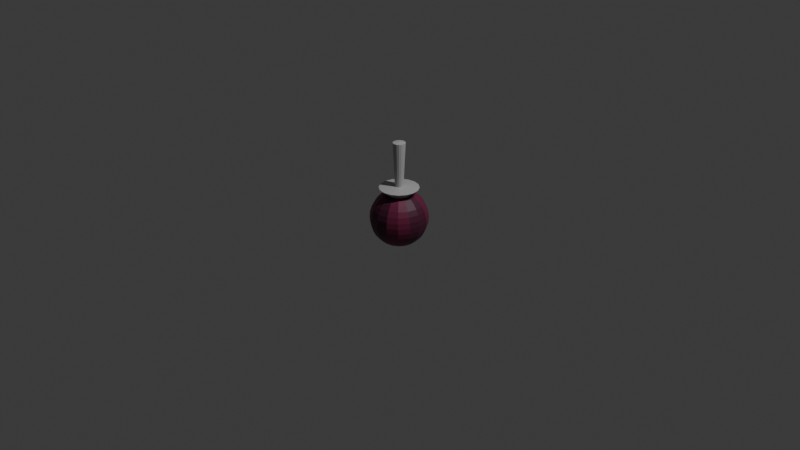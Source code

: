 # Source: joystick2A_F288_.blend  (saved by Blender 4.4.32; exported with 4.5.12 LTS)
import bpy
from mathutils import Matrix  # noqa: F401  (used for matrix-valued properties, if any)

bpy.ops.wm.read_factory_settings(use_empty=True)
scene = bpy.context.scene
scene.name = 'Scene'

# ---- collections
col_collection = bpy.data.collections.new('Collection'); scene.collection.children.link(col_collection)

# ---- materials (node trees are filled in below, after node groups)
mat_material = bpy.data.materials.new('Material')
mat_material.alpha_threshold = 0.0
mat_material.roughness = 0.5
mat_material.line_color = (0.0, 0.0, 0.0, 1.0)
mat_material_001 = bpy.data.materials.new('Material.001')
mat_material_002 = bpy.data.materials.new('Material.002')

# ---- material node trees
mat_material.use_nodes = True; mat_material.node_tree.nodes.clear()
_N = mat_material.node_tree.nodes; _L = mat_material.node_tree.links
n0 = _N.new('ShaderNodeOutputMaterial'); n0.name = 'Material Output'; n0.location = (300, 300)
n1 = _N.new('ShaderNodeBsdfPrincipled'); n1.name = 'Principled BSDF'; n1.location = (10, 300)
n1.inputs[0].default_value = (0.1808, 0.01857, 0.06405, 1.0)
n1.inputs[3].default_value = 1.45
_L.new(n1.outputs[0], n0.inputs[0])
n0.is_active_output = True
mat_material_001.use_nodes = True; mat_material_001.node_tree.nodes.clear()
_N = mat_material_001.node_tree.nodes; _L = mat_material_001.node_tree.links
n0 = _N.new('ShaderNodeBsdfPrincipled'); n0.name = 'Principled BSDF'; n0.location = (10, 300)
n0.inputs[0].default_value = (0.5051, 0.5051, 0.5051, 1.0)
n1 = _N.new('ShaderNodeOutputMaterial'); n1.name = 'Material Output'; n1.location = (300, 300)
_L.new(n0.outputs[0], n1.inputs[0])
n1.is_active_output = True
mat_material_002.use_nodes = True; mat_material_002.node_tree.nodes.clear()
_N = mat_material_002.node_tree.nodes; _L = mat_material_002.node_tree.links
n0 = _N.new('ShaderNodeBsdfPrincipled'); n0.name = 'Principled BSDF'; n0.location = (10, 300)
n0.inputs[0].default_value = (0.08439, 0.01278, 0.04031, 1.0)
n1 = _N.new('ShaderNodeOutputMaterial'); n1.name = 'Material Output'; n1.location = (300, 300)
_L.new(n0.outputs[0], n1.inputs[0])
n1.is_active_output = True

# ---- world
world_world = bpy.data.worlds.new('World'); scene.world = world_world
world_world.use_nodes = True; world_world.node_tree.nodes.clear()
_N = world_world.node_tree.nodes; _L = world_world.node_tree.links
n0 = _N.new('ShaderNodeOutputWorld'); n0.name = 'World Output'; n0.location = (300, 300)
n1 = _N.new('ShaderNodeBackground'); n1.name = 'Background'; n1.location = (10, 300)
n1.inputs[0].default_value = (0.05088, 0.05088, 0.05088, 1.0)
_L.new(n1.outputs[0], n0.inputs[0])
n0.is_active_output = True
world_world.color = (0.05088, 0.05088, 0.05088)
world_world.sun_shadow_jitter_overblur = 0.0

# ---- cameras
cam_camera = bpy.data.cameras.new('Camera')
cam_camera.clip_end = 100.0
cam_camera.ortho_scale = 7.314

# ---- lights
light_light = bpy.data.lights.new('Light', 'POINT')
light_light.energy = 1000.0
light_light.shadow_soft_size = 0.1

# ---- meshes
me_sphere_001 = bpy.data.meshes.new('Sphere.001')
me_sphere_001.from_pydata([(-1.058e-08, 0.2141, 0.5128), (-1.058e-08, 0.3957, 0.4363), (-1.058e-08, 0.517, 0.2547), (-1.058e-08, 0.5488, 0.1498), (-1.058e-08, 0.5488, -0.06856), (-1.058e-08, 0.4653, -0.2703), (-1.058e-08, 0.3109, -0.4247), (-1.058e-08, 0.2141, -0.4764), (-1.058e-08, 0.1092, -0.5082), (0.08195, 0.1978, 0.5128), (0.119, 0.2872, 0.5059), (0.1514, 0.3655, 0.4363), (0.178, 0.4298, 0.3515), (0.1978, 0.4776, 0.2547), (0.21, 0.507, 0.1498), (0.2141, 0.517, 0.0406), (0.21, 0.507, -0.06856), (0.1978, 0.4776, -0.1735), (0.178, 0.4298, -0.2703), (0.1514, 0.3655, -0.3551), (0.119, 0.2872, -0.4247), (0.08195, 0.1978, -0.4764), (0.04178, 0.1009, -0.5082), (0.1514, 0.1514, 0.5128), (0.2198, 0.2198, 0.5059), (0.2798, 0.2798, 0.4363), (0.329, 0.329, 0.3515), (0.3655, 0.3655, 0.2547), (0.3881, 0.3881, 0.1498), (0.3957, 0.3957, 0.0406), (0.3881, 0.3881, -0.06856), (0.3655, 0.3655, -0.1735), (0.329, 0.329, -0.2703), (0.2798, 0.2798, -0.3551), (0.2198, 0.2198, -0.4247), (0.1514, 0.1514, -0.4764), (0.07719, 0.07719, -0.5082), (0.1978, 0.08195, 0.5128), (0.2872, 0.119, 0.5059), (0.3655, 0.1514, 0.4363), (0.4298, 0.178, 0.3515), (0.4776, 0.1978, 0.2547), (0.507, 0.21, 0.1498), (0.517, 0.2141, 0.0406), (0.507, 0.21, -0.06856), (0.4776, 0.1978, -0.1735), (0.4298, 0.178, -0.2703), (0.3655, 0.1514, -0.3551), (0.2872, 0.119, -0.4247), (0.1978, 0.08195, -0.4764), (0.1009, 0.04178, -0.5082), (0.2141, -7.784e-09, 0.5128), (0.3109, -2.446e-08, 0.5059), (0.3957, -3.28e-08, 0.4363), (0.4653, -3.28e-08, 0.3515), (0.517, -4.947e-08, 0.2547), (0.5488, -6.615e-08, 0.1498), (0.5596, -6.615e-08, 0.0406), (0.5488, -6.615e-08, -0.06856), (0.517, -4.947e-08, -0.1735), (0.4653, -3.28e-08, -0.2703), (0.3957, -3.28e-08, -0.3551), (0.3109, -2.446e-08, -0.4247), (0.2141, -7.784e-09, -0.4764), (0.1092, -1.195e-08, -0.5082), (0.1978, -0.08195, 0.5128), (0.2872, -0.119, 0.5059), (0.3655, -0.1514, 0.4363), (0.4298, -0.178, 0.3515), (0.4776, -0.1978, 0.2547), (0.507, -0.21, 0.1498), (0.517, -0.2141, 0.0406), (0.507, -0.21, -0.06856), (0.4776, -0.1978, -0.1735), (0.4298, -0.178, -0.2703), (0.3655, -0.1514, -0.3551), (0.2872, -0.119, -0.4247), (0.1978, -0.08195, -0.4764), (0.1009, -0.04178, -0.5082), (0.1514, -0.1514, 0.5128), (0.2198, -0.2198, 0.5059), (0.2798, -0.2798, 0.4363), (0.329, -0.329, 0.3515), (0.3655, -0.3655, 0.2547), (0.3881, -0.3881, 0.1498), (0.3957, -0.3957, 0.0406), (0.3881, -0.3881, -0.06856), (0.3655, -0.3655, -0.1735), (0.329, -0.329, -0.2703), (0.2798, -0.2798, -0.3551), (0.2198, -0.2198, -0.4247), (0.1514, -0.1514, -0.4764), (0.07719, -0.07719, -0.5082), (0.08195, -0.1978, 0.5128), (0.119, -0.2872, 0.5059), (0.1514, -0.3655, 0.4363), (0.178, -0.4298, 0.3515), (0.1978, -0.4776, 0.2547), (0.21, -0.507, 0.1498), (0.2141, -0.517, 0.0406), (0.21, -0.507, -0.06856), (0.1978, -0.4776, -0.1735), (0.178, -0.4298, -0.2703), (0.1514, -0.3655, -0.3551), (0.119, -0.2872, -0.4247), (0.08195, -0.1978, -0.4764), (0.04178, -0.1009, -0.5082), (-7.728e-08, -0.2141, 0.5128), (-9.396e-08, -0.3109, 0.5059), (-1.356e-07, -0.3957, 0.4363), (-1.106e-07, -0.4653, 0.3515), (-1.44e-07, -0.517, 0.2547), (-1.607e-07, -0.5488, 0.1498), (-2.107e-07, -0.5596, 0.0406), (-1.607e-07, -0.5488, -0.06856), (-1.44e-07, -0.517, -0.1735), (-1.106e-07, -0.4653, -0.2703), (-1.356e-07, -0.3957, -0.3551), (-9.396e-08, -0.3109, -0.4247), (-7.728e-08, -0.2141, -0.4764), (-4.81e-08, -0.1092, -0.5082), (-0.08195, -0.1978, 0.5128), (-0.119, -0.2872, 0.5059), (-0.1514, -0.3655, 0.4363), (-0.178, -0.4298, 0.3515), (-0.1978, -0.4776, 0.2547), (-0.21, -0.507, 0.1498), (-0.2141, -0.517, 0.0406), (-0.21, -0.507, -0.06856), (-0.1978, -0.4776, -0.1735), (-0.178, -0.4298, -0.2703), (-0.1514, -0.3655, -0.3551), (-0.119, -0.2872, -0.4247), (-0.08195, -0.1978, -0.4764), (-0.04178, -0.1009, -0.5082), (-1.058e-08, 1.723e-08, -0.519), (-0.1514, -0.1514, 0.5128), (-0.2198, -0.2198, 0.5059), (-0.2798, -0.2798, 0.4363), (-0.329, -0.329, 0.3515), (-0.3655, -0.3655, 0.2547), (-0.3881, -0.3881, 0.1498), (-0.3957, -0.3957, 0.0406), (-0.3881, -0.3881, -0.06856), (-0.3655, -0.3655, -0.1735), (-0.329, -0.329, -0.2703), (-0.2798, -0.2798, -0.3551), (-0.2198, -0.2198, -0.4247), (-0.1514, -0.1514, -0.4764), (-0.07719, -0.07719, -0.5082), (-0.1978, -0.08195, 0.5128), (-0.2872, -0.119, 0.5059), (-0.3655, -0.1514, 0.4363), (-0.4298, -0.178, 0.3515), (-0.4776, -0.1978, 0.2547), (-0.507, -0.21, 0.1498), (-0.517, -0.2141, 0.0406), (-0.507, -0.21, -0.06856), (-0.4776, -0.1978, -0.1735), (-0.4298, -0.178, -0.2703), (-0.3655, -0.1514, -0.3551), (-0.2872, -0.119, -0.4247), (-0.1978, -0.08195, -0.4764), (-0.1009, -0.04178, -0.5082), (-0.2141, 1.173e-07, 0.5128), (-0.3109, 1.256e-07, 0.5059), (-0.3957, 2.007e-07, 0.4363), (-0.4653, 2.007e-07, 0.3515), (-0.517, 2.173e-07, 0.2547), (-0.5488, 2.34e-07, 0.1498), (-0.5596, 3.007e-07, 0.0406), (-0.5488, 2.34e-07, -0.06856), (-0.517, 2.173e-07, -0.1735), (-0.4653, 2.007e-07, -0.2703), (-0.3957, 2.007e-07, -0.3551), (-0.3109, 1.256e-07, -0.4247), (-0.2141, 1.173e-07, -0.4764), (-0.1092, 6.309e-08, -0.5082), (-0.1978, 0.08195, 0.5128), (-0.2872, 0.119, 0.5059), (-0.3655, 0.1514, 0.4363), (-0.4298, 0.178, 0.3515), (-0.4776, 0.1978, 0.2547), (-0.507, 0.21, 0.1498), (-0.517, 0.2141, 0.0406), (-0.507, 0.21, -0.06856), (-0.4776, 0.1978, -0.1735), (-0.4298, 0.178, -0.2703), (-0.3655, 0.1514, -0.3551), (-0.2872, 0.119, -0.4247), (-0.1978, 0.08195, -0.4764), (-0.1009, 0.04178, -0.5082), (-0.1514, 0.1514, 0.5128), (-0.2198, 0.2198, 0.5059), (-0.2798, 0.2798, 0.4363), (-0.329, 0.329, 0.3515), (-0.3655, 0.3655, 0.2547), (-0.3881, 0.3881, 0.1498), (-0.3957, 0.3957, 0.0406), (-0.3881, 0.3881, -0.06856), (-0.3655, 0.3655, -0.1735), (-0.329, 0.329, -0.2703), (-0.2798, 0.2798, -0.3551), (-0.2198, 0.2198, -0.4247), (-0.1514, 0.1514, -0.4764), (-0.07719, 0.07719, -0.5082), (-0.08195, 0.1978, 0.5128), (-0.119, 0.2872, 0.5059), (-0.1514, 0.3655, 0.4363), (-0.178, 0.4298, 0.3515), (-0.1978, 0.4776, 0.2547), (-0.21, 0.507, 0.1498), (-0.2141, 0.517, 0.0406), (-0.21, 0.507, -0.06856), (-0.1978, 0.4776, -0.1735), (-0.178, 0.4298, -0.2703), (-0.1514, 0.3655, -0.3551), (-0.119, 0.2872, -0.4247), (-0.08195, 0.1978, -0.4764), (-0.04178, 0.1009, -0.5082), (1.228e-07, 0.3109, 0.5059), (2.396e-07, 0.4653, 0.3515), (3.396e-07, 0.5596, 0.0406), (2.729e-07, 0.517, -0.1735), (2.396e-07, 0.3957, -0.3551), (8.492e-09, 0.08156, 0.6835), (0.0, 0.3827, 0.6546), (0.03121, 0.07535, 0.6835), (0.1464, 0.3536, 0.6546), (0.05767, 0.05767, 0.6835), (0.2706, 0.2706, 0.6546), (0.07535, 0.03121, 0.6835), (0.3536, 0.1464, 0.6546), (0.08156, -1.649e-08, 0.6835), (0.3827, -4.47e-08, 0.6546), (0.07535, -0.03121, 0.6835), (0.3536, -0.1464, 0.6546), (0.05767, -0.05767, 0.6835), (0.2706, -0.2706, 0.6546), (0.03121, -0.07535, 0.6835), (0.1464, -0.3536, 0.6546), (-3.159e-08, -0.08156, 0.6835), (-1.192e-07, -0.3827, 0.6546), (-0.03121, -0.07535, 0.6835), (-0.1464, -0.3536, 0.6546), (-0.05767, -0.05767, 0.6835), (-0.2706, -0.2706, 0.6546), (-0.07535, -0.03121, 0.6835), (-0.3536, -0.1464, 0.6546), (-0.08156, 5.163e-08, 0.6835), (-0.3827, 1.788e-07, 0.6546), (-0.07535, 0.03121, 0.6835), (-0.3536, 0.1464, 0.6546), (-0.05767, 0.05767, 0.6835), (-0.2706, 0.2706, 0.6546), (-0.03121, 0.07535, 0.6835), (-0.1464, 0.3536, 0.6546), (0.04606, 0.1112, 1.544), (7.049e-09, 0.1204, 1.544), (0.08511, 0.08511, 1.544), (0.1112, 0.04606, 1.544), (0.1204, -3.428e-08, 1.544), (0.1112, -0.04606, 1.544), (0.08511, -0.08511, 1.544), (0.04606, -0.1112, 1.544), (-4.309e-08, -0.1204, 1.544), (-0.04606, -0.1112, 1.544), (-0.08511, -0.08511, 1.544), (-0.1112, -0.04606, 1.544), (3.712e-09, -9.394e-10, 1.56), (-0.1204, 5.722e-08, 1.544), (-0.1112, 0.04606, 1.544), (-0.08511, 0.08511, 1.544), (-0.04606, 0.1112, 1.544)], [], [(5, 223, 17, 18), (1, 220, 10, 11), (224, 5, 18, 19), (221, 1, 11, 12), (6, 224, 19, 20), (2, 221, 12, 13), (7, 6, 20, 21), (3, 2, 13, 14), (8, 7, 21, 22), (222, 3, 14, 15), (135, 8, 22), (4, 222, 15, 16), (223, 4, 16, 17), (220, 0, 9, 10), (17, 16, 30, 31), (10, 9, 23, 24), (18, 17, 31, 32), (11, 10, 24, 25), (19, 18, 32, 33), (12, 11, 25, 26), (20, 19, 33, 34), (13, 12, 26, 27), (21, 20, 34, 35), (14, 13, 27, 28), (22, 21, 35, 36), (15, 14, 28, 29), (135, 22, 36), (16, 15, 29, 30), (35, 34, 48, 49), (28, 27, 41, 42), (36, 35, 49, 50), (29, 28, 42, 43), (135, 36, 50), (30, 29, 43, 44), (31, 30, 44, 45), (24, 23, 37, 38), (32, 31, 45, 46), (25, 24, 38, 39), (33, 32, 46, 47), (26, 25, 39, 40), (34, 33, 47, 48), (27, 26, 40, 41), (38, 37, 51, 52), (46, 45, 59, 60), (39, 38, 52, 53), (47, 46, 60, 61), (40, 39, 53, 54), (48, 47, 61, 62), (41, 40, 54, 55), (49, 48, 62, 63), (42, 41, 55, 56), (50, 49, 63, 64), (43, 42, 56, 57), (135, 50, 64), (44, 43, 57, 58), (45, 44, 58, 59), (56, 55, 69, 70), (64, 63, 77, 78), (57, 56, 70, 71), (135, 64, 78), (58, 57, 71, 72), (59, 58, 72, 73), (52, 51, 65, 66), (60, 59, 73, 74), (53, 52, 66, 67), (61, 60, 74, 75), (54, 53, 67, 68), (62, 61, 75, 76), (55, 54, 68, 69), (63, 62, 76, 77), (74, 73, 87, 88), (67, 66, 80, 81), (75, 74, 88, 89), (68, 67, 81, 82), (76, 75, 89, 90), (69, 68, 82, 83), (77, 76, 90, 91), (70, 69, 83, 84), (78, 77, 91, 92), (71, 70, 84, 85), (135, 78, 92), (72, 71, 85, 86), (73, 72, 86, 87), (66, 65, 79, 80), (92, 91, 105, 106), (85, 84, 98, 99), (135, 92, 106), (86, 85, 99, 100), (87, 86, 100, 101), (80, 79, 93, 94), (88, 87, 101, 102), (81, 80, 94, 95), (89, 88, 102, 103), (82, 81, 95, 96), (90, 89, 103, 104), (83, 82, 96, 97), (91, 90, 104, 105), (84, 83, 97, 98), (95, 94, 108, 109), (103, 102, 116, 117), (96, 95, 109, 110), (104, 103, 117, 118), (97, 96, 110, 111), (105, 104, 118, 119), (98, 97, 111, 112), (106, 105, 119, 120), (99, 98, 112, 113), (135, 106, 120), (100, 99, 113, 114), (101, 100, 114, 115), (94, 93, 107, 108), (102, 101, 115, 116), (113, 112, 126, 127), (136, 121, 244, 246), (135, 120, 134), (114, 113, 127, 128), (37, 23, 230, 232), (115, 114, 128, 129), (108, 107, 121, 122), (116, 115, 129, 130), (109, 108, 122, 123), (117, 116, 130, 131), (110, 109, 123, 124), (118, 117, 131, 132), (111, 110, 124, 125), (119, 118, 132, 133), (112, 111, 125, 126), (120, 119, 133, 134), (131, 130, 145, 146), (124, 123, 138, 139), (132, 131, 146, 147), (125, 124, 139, 140), (133, 132, 147, 148), (126, 125, 140, 141), (134, 133, 148, 149), (127, 126, 141, 142), (51, 37, 232, 234), (135, 134, 149), (128, 127, 142, 143), (9, 0, 226, 228), (129, 128, 143, 144), (122, 121, 136, 137), (130, 129, 144, 145), (123, 122, 137, 138), (135, 149, 163), (143, 142, 156, 157), (0, 206, 256, 226), (144, 143, 157, 158), (137, 136, 150, 151), (145, 144, 158, 159), (138, 137, 151, 152), (146, 145, 159, 160), (139, 138, 152, 153), (147, 146, 160, 161), (140, 139, 153, 154), (148, 147, 161, 162), (141, 140, 154, 155), (149, 148, 162, 163), (142, 141, 155, 156), (164, 150, 248, 250), (161, 160, 174, 175), (154, 153, 167, 168), (162, 161, 175, 176), (155, 154, 168, 169), (163, 162, 176, 177), (156, 155, 169, 170), (150, 136, 246, 248), (135, 163, 177), (157, 156, 170, 171), (65, 51, 234, 236), (158, 157, 171, 172), (151, 150, 164, 165), (159, 158, 172, 173), (152, 151, 165, 166), (160, 159, 173, 174), (153, 152, 166, 167), (206, 192, 254, 256), (172, 171, 185, 186), (165, 164, 178, 179), (173, 172, 186, 187), (166, 165, 179, 180), (174, 173, 187, 188), (167, 166, 180, 181), (175, 174, 188, 189), (168, 167, 181, 182), (176, 175, 189, 190), (169, 168, 182, 183), (177, 176, 190, 191), (170, 169, 183, 184), (79, 65, 236, 238), (135, 177, 191), (171, 170, 184, 185), (182, 181, 195, 196), (190, 189, 203, 204), (183, 182, 196, 197), (191, 190, 204, 205), (184, 183, 197, 198), (192, 178, 252, 254), (135, 191, 205), (185, 184, 198, 199), (23, 9, 228, 230), (186, 185, 199, 200), (179, 178, 192, 193), (187, 186, 200, 201), (180, 179, 193, 194), (188, 187, 201, 202), (181, 180, 194, 195), (189, 188, 202, 203), (200, 199, 213, 214), (193, 192, 206, 207), (201, 200, 214, 215), (194, 193, 207, 208), (202, 201, 215, 216), (195, 194, 208, 209), (203, 202, 216, 217), (196, 195, 209, 210), (204, 203, 217, 218), (197, 196, 210, 211), (205, 204, 218, 219), (198, 197, 211, 212), (93, 79, 238, 240), (135, 205, 219), (199, 198, 212, 213), (178, 164, 250, 252), (218, 217, 6, 7), (211, 210, 2, 3), (219, 218, 7, 8), (212, 211, 3, 222), (107, 93, 240, 242), (135, 219, 8), (213, 212, 222, 4), (121, 107, 242, 244), (214, 213, 4, 223), (207, 206, 0, 220), (215, 214, 223, 5), (208, 207, 220, 1), (216, 215, 5, 224), (209, 208, 1, 221), (217, 216, 224, 6), (210, 209, 221, 2), (241, 239, 264, 265), (226, 225, 227, 228), (231, 229, 259, 260), (228, 227, 229, 230), (245, 243, 266, 267), (230, 229, 231, 232), (235, 233, 261, 262), (232, 231, 233, 234), (249, 247, 268, 270), (234, 233, 235, 236), (229, 227, 257, 259), (236, 235, 237, 238), (239, 237, 263, 264), (238, 237, 239, 240), (253, 251, 271, 272), (240, 239, 241, 242), (233, 231, 260, 261), (242, 241, 243, 244), (243, 241, 265, 266), (244, 243, 245, 246), (246, 245, 247, 248), (247, 245, 267, 268), (251, 249, 270, 271), (248, 247, 249, 250), (250, 249, 251, 252), (225, 255, 273, 258), (237, 235, 262, 263), (252, 251, 253, 254), (227, 225, 258, 257), (254, 253, 255, 256), (255, 253, 272, 273), (256, 255, 225, 226), (258, 269, 257), (257, 269, 259), (259, 269, 260), (260, 269, 261), (261, 269, 262), (262, 269, 263), (263, 269, 264), (264, 269, 265), (265, 269, 266), (266, 269, 267), (267, 269, 268), (268, 269, 270), (270, 269, 271), (271, 269, 272), (272, 269, 273), (273, 269, 258)])
me_sphere_001.polygons.foreach_set('material_index', [2, 2, 2, 2, 2, 2, 2, 2, 2, 2, 2, 2, 2, 2, 2, 2, 2, 2, 2, 2, 2, 2, 2, 2, 2, 2, 2, 2, 0, 0, 0, 0, 0, 0, 0, 0, 0, 0, 0, 0, 0, 0, 0, 0, 0, 0, 0, 0, 0, 0, 0, 0, 0, 0, 0, 0, 2, 2, 2, 2, 2, 2, 2, 2, 2, 2, 2, 2, 2, 2, 2, 2, 2, 2, 2, 2, 2, 2, 2, 2, 2, 2, 2, 2, 0, 0, 0, 0, 0, 0, 0, 0, 0, 0, 0, 0, 0, 0, 0, 0, 0, 0, 0, 0, 0, 0, 0, 0, 0, 0, 0, 0, 2, 1, 2, 2, 1, 2, 2, 2, 2, 2, 2, 2, 2, 2, 2, 2, 2, 2, 2, 2, 2, 2, 2, 2, 1, 2, 2, 1, 2, 2, 2, 2, 0, 0, 1, 0, 0, 0, 0, 0, 0, 0, 0, 0, 0, 0, 0, 1, 0, 0, 0, 0, 0, 0, 1, 0, 0, 1, 0, 0, 0, 0, 0, 0, 1, 2, 2, 2, 2, 2, 2, 2, 2, 2, 2, 2, 2, 1, 2, 2, 2, 2, 2, 2, 2, 1, 2, 2, 1, 2, 2, 2, 2, 2, 2, 2, 0, 0, 0, 0, 0, 0, 0, 0, 0, 0, 0, 0, 1, 0, 0, 1, 0, 0, 0, 0, 1, 0, 0, 1, 0, 0, 0, 0, 0, 0, 0, 0, 1, 1, 1, 1, 1, 1, 1, 1, 1, 1, 1, 1, 1, 1, 1, 1, 1, 1, 1, 1, 1, 1, 1, 1, 1, 1, 1, 1, 1, 1, 1, 1, 1, 1, 1, 1, 1, 1, 1, 1, 1, 1, 1, 1, 1, 1, 1, 1])
_uv = me_sphere_001.uv_layers.new(name='UVMap')
_uv.uv.foreach_set('vector', [0.75, 0.3125, 0.75, 0.375, 0.6875, 0.375, 0.6875, 0.3125, 0.75, 0.75, 0.75, 0.8125, 0.6875, 0.8125, 0.6875, 0.75, 0.75, 0.25, 0.75, 0.3125, 0.6875, 0.3125, 0.6875, 0.25, 0.75, 0.6875, 0.75, 0.75, 0.6875, 0.75, 0.6875, 0.6875, 0.75, 0.1875, 0.75, 0.25, 0.6875, 0.25, 0.6875, 0.1875, 0.75, 0.625, 0.75, 0.6875, 0.6875, 0.6875, 0.6875, 0.625, 0.75, 0.125, 0.75, 0.1875, 0.6875, 0.1875, 0.6875, 0.125, 0.75, 0.5625, 0.75, 0.625, 0.6875, 0.625, 0.6875, 0.5625, 0.75, 0.0625, 0.75, 0.125, 0.6875, 0.125, 0.6875, 0.0625, 0.75, 0.5, 0.75, 0.5625, 0.6875, 0.5625, 0.6875, 0.5, 0.7188, 0.0, 0.75, 0.0625, 0.6875, 0.0625, 0.75, 0.4375, 0.75, 0.5, 0.6875, 0.5, 0.6875, 0.4375, 0.75, 0.375, 0.75, 0.4375, 0.6875, 0.4375, 0.6875, 0.375, 0.75, 0.8125, 0.75, 0.875, 0.6875, 0.875, 0.6875, 0.8125, 0.6875, 0.375, 0.6875, 0.4375, 0.625, 0.4375, 0.625, 0.375, 0.6875, 0.8125, 0.6875, 0.875, 0.625, 0.875, 0.625, 0.8125, 0.6875, 0.3125, 0.6875, 0.375, 0.625, 0.375, 0.625, 0.3125, 0.6875, 0.75, 0.6875, 0.8125, 0.625, 0.8125, 0.625, 0.75, 0.6875, 0.25, 0.6875, 0.3125, 0.625, 0.3125, 0.625, 0.25, 0.6875, 0.6875, 0.6875, 0.75, 0.625, 0.75, 0.625, 0.6875, 0.6875, 0.1875, 0.6875, 0.25, 0.625, 0.25, 0.625, 0.1875, 0.6875, 0.625, 0.6875, 0.6875, 0.625, 0.6875, 0.625, 0.625, 0.6875, 0.125, 0.6875, 0.1875, 0.625, 0.1875, 0.625, 0.125, 0.6875, 0.5625, 0.6875, 0.625, 0.625, 0.625, 0.625, 0.5625, 0.6875, 0.0625, 0.6875, 0.125, 0.625, 0.125, 0.625, 0.0625, 0.6875, 0.5, 0.6875, 0.5625, 0.625, 0.5625, 0.625, 0.5, 0.6562, 0.0, 0.6875, 0.0625, 0.625, 0.0625, 0.6875, 0.4375, 0.6875, 0.5, 0.625, 0.5, 0.625, 0.4375, 0.625, 0.125, 0.625, 0.1875, 0.5625, 0.1875, 0.5625, 0.125, 0.625, 0.5625, 0.625, 0.625, 0.5625, 0.625, 0.5625, 0.5625, 0.625, 0.0625, 0.625, 0.125, 0.5625, 0.125, 0.5625, 0.0625, 0.625, 0.5, 0.625, 0.5625, 0.5625, 0.5625, 0.5625, 0.5, 0.5938, 0.0, 0.625, 0.0625, 0.5625, 0.0625, 0.625, 0.4375, 0.625, 0.5, 0.5625, 0.5, 0.5625, 0.4375, 0.625, 0.375, 0.625, 0.4375, 0.5625, 0.4375, 0.5625, 0.375, 0.625, 0.8125, 0.625, 0.875, 0.5625, 0.875, 0.5625, 0.8125, 0.625, 0.3125, 0.625, 0.375, 0.5625, 0.375, 0.5625, 0.3125, 0.625, 0.75, 0.625, 0.8125, 0.5625, 0.8125, 0.5625, 0.75, 0.625, 0.25, 0.625, 0.3125, 0.5625, 0.3125, 0.5625, 0.25, 0.625, 0.6875, 0.625, 0.75, 0.5625, 0.75, 0.5625, 0.6875, 0.625, 0.1875, 0.625, 0.25, 0.5625, 0.25, 0.5625, 0.1875, 0.625, 0.625, 0.625, 0.6875, 0.5625, 0.6875, 0.5625, 0.625, 0.5625, 0.8125, 0.5625, 0.875, 0.5, 0.875, 0.5, 0.8125, 0.5625, 0.3125, 0.5625, 0.375, 0.5, 0.375, 0.5, 0.3125, 0.5625, 0.75, 0.5625, 0.8125, 0.5, 0.8125, 0.5, 0.75, 0.5625, 0.25, 0.5625, 0.3125, 0.5, 0.3125, 0.5, 0.25, 0.5625, 0.6875, 0.5625, 0.75, 0.5, 0.75, 0.5, 0.6875, 0.5625, 0.1875, 0.5625, 0.25, 0.5, 0.25, 0.5, 0.1875, 0.5625, 0.625, 0.5625, 0.6875, 0.5, 0.6875, 0.5, 0.625, 0.5625, 0.125, 0.5625, 0.1875, 0.5, 0.1875, 0.5, 0.125, 0.5625, 0.5625, 0.5625, 0.625, 0.5, 0.625, 0.5, 0.5625, 0.5625, 0.0625, 0.5625, 0.125, 0.5, 0.125, 0.5, 0.0625, 0.5625, 0.5, 0.5625, 0.5625, 0.5, 0.5625, 0.5, 0.5, 0.5312, 0.0, 0.5625, 0.0625, 0.5, 0.0625, 0.5625, 0.4375, 0.5625, 0.5, 0.5, 0.5, 0.5, 0.4375, 0.5625, 0.375, 0.5625, 0.4375, 0.5, 0.4375, 0.5, 0.375, 0.5, 0.5625, 0.5, 0.625, 0.4375, 0.625, 0.4375, 0.5625, 0.5, 0.0625, 0.5, 0.125, 0.4375, 0.125, 0.4375, 0.0625, 0.5, 0.5, 0.5, 0.5625, 0.4375, 0.5625, 0.4375, 0.5, 0.4687, 0.0, 0.5, 0.0625, 0.4375, 0.0625, 0.5, 0.4375, 0.5, 0.5, 0.4375, 0.5, 0.4375, 0.4375, 0.5, 0.375, 0.5, 0.4375, 0.4375, 0.4375, 0.4375, 0.375, 0.5, 0.8125, 0.5, 0.875, 0.4375, 0.875, 0.4375, 0.8125, 0.5, 0.3125, 0.5, 0.375, 0.4375, 0.375, 0.4375, 0.3125, 0.5, 0.75, 0.5, 0.8125, 0.4375, 0.8125, 0.4375, 0.75, 0.5, 0.25, 0.5, 0.3125, 0.4375, 0.3125, 0.4375, 0.25, 0.5, 0.6875, 0.5, 0.75, 0.4375, 0.75, 0.4375, 0.6875, 0.5, 0.1875, 0.5, 0.25, 0.4375, 0.25, 0.4375, 0.1875, 0.5, 0.625, 0.5, 0.6875, 0.4375, 0.6875, 0.4375, 0.625, 0.5, 0.125, 0.5, 0.1875, 0.4375, 0.1875, 0.4375, 0.125, 0.4375, 0.3125, 0.4375, 0.375, 0.375, 0.375, 0.375, 0.3125, 0.4375, 0.75, 0.4375, 0.8125, 0.375, 0.8125, 0.375, 0.75, 0.4375, 0.25, 0.4375, 0.3125, 0.375, 0.3125, 0.375, 0.25, 0.4375, 0.6875, 0.4375, 0.75, 0.375, 0.75, 0.375, 0.6875, 0.4375, 0.1875, 0.4375, 0.25, 0.375, 0.25, 0.375, 0.1875, 0.4375, 0.625, 0.4375, 0.6875, 0.375, 0.6875, 0.375, 0.625, 0.4375, 0.125, 0.4375, 0.1875, 0.375, 0.1875, 0.375, 0.125, 0.4375, 0.5625, 0.4375, 0.625, 0.375, 0.625, 0.375, 0.5625, 0.4375, 0.0625, 0.4375, 0.125, 0.375, 0.125, 0.375, 0.0625, 0.4375, 0.5, 0.4375, 0.5625, 0.375, 0.5625, 0.375, 0.5, 0.4062, 0.0, 0.4375, 0.0625, 0.375, 0.0625, 0.4375, 0.4375, 0.4375, 0.5, 0.375, 0.5, 0.375, 0.4375, 0.4375, 0.375, 0.4375, 0.4375, 0.375, 0.4375, 0.375, 0.375, 0.4375, 0.8125, 0.4375, 0.875, 0.375, 0.875, 0.375, 0.8125, 0.375, 0.0625, 0.375, 0.125, 0.3125, 0.125, 0.3125, 0.0625, 0.375, 0.5, 0.375, 0.5625, 0.3125, 0.5625, 0.3125, 0.5, 0.3437, 0.0, 0.375, 0.0625, 0.3125, 0.0625, 0.375, 0.4375, 0.375, 0.5, 0.3125, 0.5, 0.3125, 0.4375, 0.375, 0.375, 0.375, 0.4375, 0.3125, 0.4375, 0.3125, 0.375, 0.375, 0.8125, 0.375, 0.875, 0.3125, 0.875, 0.3125, 0.8125, 0.375, 0.3125, 0.375, 0.375, 0.3125, 0.375, 0.3125, 0.3125, 0.375, 0.75, 0.375, 0.8125, 0.3125, 0.8125, 0.3125, 0.75, 0.375, 0.25, 0.375, 0.3125, 0.3125, 0.3125, 0.3125, 0.25, 0.375, 0.6875, 0.375, 0.75, 0.3125, 0.75, 0.3125, 0.6875, 0.375, 0.1875, 0.375, 0.25, 0.3125, 0.25, 0.3125, 0.1875, 0.375, 0.625, 0.375, 0.6875, 0.3125, 0.6875, 0.3125, 0.625, 0.375, 0.125, 0.375, 0.1875, 0.3125, 0.1875, 0.3125, 0.125, 0.375, 0.5625, 0.375, 0.625, 0.3125, 0.625, 0.3125, 0.5625, 0.3125, 0.75, 0.3125, 0.8125, 0.25, 0.8125, 0.25, 0.75, 0.3125, 0.25, 0.3125, 0.3125, 0.25, 0.3125, 0.25, 0.25, 0.3125, 0.6875, 0.3125, 0.75, 0.25, 0.75, 0.25, 0.6875, 0.3125, 0.1875, 0.3125, 0.25, 0.25, 0.25, 0.25, 0.1875, 0.3125, 0.625, 0.3125, 0.6875, 0.25, 0.6875, 0.25, 0.625, 0.3125, 0.125, 0.3125, 0.1875, 0.25, 0.1875, 0.25, 0.125, 0.3125, 0.5625, 0.3125, 0.625, 0.25, 0.625, 0.25, 0.5625, 0.3125, 0.0625, 0.3125, 0.125, 0.25, 0.125, 0.25, 0.0625, 0.3125, 0.5, 0.3125, 0.5625, 0.25, 0.5625, 0.25, 0.5, 0.2812, 0.0, 0.3125, 0.0625, 0.25, 0.0625, 0.3125, 0.4375, 0.3125, 0.5, 0.25, 0.5, 0.25, 0.4375, 0.3125, 0.375, 0.3125, 0.4375, 0.25, 0.4375, 0.25, 0.375, 0.3125, 0.8125, 0.3125, 0.875, 0.25, 0.875, 0.25, 0.8125, 0.3125, 0.3125, 0.3125, 0.375, 0.25, 0.375, 0.25, 0.3125, 0.25, 0.5, 0.25, 0.5625, 0.1875, 0.5625, 0.1875, 0.5, 0.125, 0.875, 0.1875, 0.875, 0.1875, 0.875, 0.125, 0.875, 0.2187, 0.0, 0.25, 0.0625, 0.1875, 0.0625, 0.25, 0.4375, 0.25, 0.5, 0.1875, 0.5, 0.1875, 0.4375, 0.5625, 0.875, 0.625, 0.875, 0.625, 0.875, 0.5625, 0.875, 0.25, 0.375, 0.25, 0.4375, 0.1875, 0.4375, 0.1875, 0.375, 0.25, 0.8125, 0.25, 0.875, 0.1875, 0.875, 0.1875, 0.8125, 0.25, 0.3125, 0.25, 0.375, 0.1875, 0.375, 0.1875, 0.3125, 0.25, 0.75, 0.25, 0.8125, 0.1875, 0.8125, 0.1875, 0.75, 0.25, 0.25, 0.25, 0.3125, 0.1875, 0.3125, 0.1875, 0.25, 0.25, 0.6875, 0.25, 0.75, 0.1875, 0.75, 0.1875, 0.6875, 0.25, 0.1875, 0.25, 0.25, 0.1875, 0.25, 0.1875, 0.1875, 0.25, 0.625, 0.25, 0.6875, 0.1875, 0.6875, 0.1875, 0.625, 0.25, 0.125, 0.25, 0.1875, 0.1875, 0.1875, 0.1875, 0.125, 0.25, 0.5625, 0.25, 0.625, 0.1875, 0.625, 0.1875, 0.5625, 0.25, 0.0625, 0.25, 0.125, 0.1875, 0.125, 0.1875, 0.0625, 0.1875, 0.25, 0.1875, 0.3125, 0.125, 0.3125, 0.125, 0.25, 0.1875, 0.6875, 0.1875, 0.75, 0.125, 0.75, 0.125, 0.6875, 0.1875, 0.1875, 0.1875, 0.25, 0.125, 0.25, 0.125, 0.1875, 0.1875, 0.625, 0.1875, 0.6875, 0.125, 0.6875, 0.125, 0.625, 0.1875, 0.125, 0.1875, 0.1875, 0.125, 0.1875, 0.125, 0.125, 0.1875, 0.5625, 0.1875, 0.625, 0.125, 0.625, 0.125, 0.5625, 0.1875, 0.0625, 0.1875, 0.125, 0.125, 0.125, 0.125, 0.0625, 0.1875, 0.5, 0.1875, 0.5625, 0.125, 0.5625, 0.125, 0.5, 0.5, 0.875, 0.5625, 0.875, 0.5625, 0.875, 0.5, 0.875, 0.1562, 0.0, 0.1875, 0.0625, 0.125, 0.0625, 0.1875, 0.4375, 0.1875, 0.5, 0.125, 0.5, 0.125, 0.4375, 0.6875, 0.875, 0.75, 0.875, 0.75, 0.875, 0.6875, 0.875, 0.1875, 0.375, 0.1875, 0.4375, 0.125, 0.4375, 0.125, 0.375, 0.1875, 0.8125, 0.1875, 0.875, 0.125, 0.875, 0.125, 0.8125, 0.1875, 0.3125, 0.1875, 0.375, 0.125, 0.375, 0.125, 0.3125, 0.1875, 0.75, 0.1875, 0.8125, 0.125, 0.8125, 0.125, 0.75, 0.09375, 0.0, 0.125, 0.0625, 0.0625, 0.0625, 0.125, 0.4375, 0.125, 0.5, 0.0625, 0.5, 0.0625, 0.4375, 0.75, 0.875, 0.8125, 0.875, 0.8125, 0.875, 0.75, 0.875, 0.125, 0.375, 0.125, 0.4375, 0.0625, 0.4375, 0.0625, 0.375, 0.125, 0.8125, 0.125, 0.875, 0.0625, 0.875, 0.0625, 0.8125, 0.125, 0.3125, 0.125, 0.375, 0.0625, 0.375, 0.0625, 0.3125, 0.125, 0.75, 0.125, 0.8125, 0.0625, 0.8125, 0.0625, 0.75, 0.125, 0.25, 0.125, 0.3125, 0.0625, 0.3125, 0.0625, 0.25, 0.125, 0.6875, 0.125, 0.75, 0.0625, 0.75, 0.0625, 0.6875, 0.125, 0.1875, 0.125, 0.25, 0.0625, 0.25, 0.0625, 0.1875, 0.125, 0.625, 0.125, 0.6875, 0.0625, 0.6875, 0.0625, 0.625, 0.125, 0.125, 0.125, 0.1875, 0.0625, 0.1875, 0.0625, 0.125, 0.125, 0.5625, 0.125, 0.625, 0.0625, 0.625, 0.0625, 0.5625, 0.125, 0.0625, 0.125, 0.125, 0.0625, 0.125, 0.0625, 0.0625, 0.125, 0.5, 0.125, 0.5625, 0.0625, 0.5625, 0.0625, 0.5, 0.0, 0.875, 0.0625, 0.875, 0.0625, 0.875, 0.0, 0.875, 0.0625, 0.1875, 0.0625, 0.25, 0.0, 0.25, 0.0, 0.1875, 0.0625, 0.625, 0.0625, 0.6875, 0.0, 0.6875, 0.0, 0.625, 0.0625, 0.125, 0.0625, 0.1875, 0.0, 0.1875, 0.0, 0.125, 0.0625, 0.5625, 0.0625, 0.625, 0.0, 0.625, 0.0, 0.5625, 0.0625, 0.0625, 0.0625, 0.125, 0.0, 0.125, 0.0, 0.0625, 0.0625, 0.5, 0.0625, 0.5625, 0.0, 0.5625, 0.0, 0.5, 0.0625, 0.875, 0.125, 0.875, 0.125, 0.875, 0.0625, 0.875, 0.03125, 0.0, 0.0625, 0.0625, 0.0, 0.0625, 0.0625, 0.4375, 0.0625, 0.5, 0.0, 0.5, 0.0, 0.4375, 0.4375, 0.875, 0.5, 0.875, 0.5, 0.875, 0.4375, 0.875, 0.0625, 0.375, 0.0625, 0.4375, 0.0, 0.4375, 0.0, 0.375, 0.0625, 0.8125, 0.0625, 0.875, 0.0, 0.875, 0.0, 0.8125, 0.0625, 0.3125, 0.0625, 0.375, 0.0, 0.375, 0.0, 0.3125, 0.0625, 0.75, 0.0625, 0.8125, 0.0, 0.8125, 0.0, 0.75, 0.0625, 0.25, 0.0625, 0.3125, 0.0, 0.3125, 0.0, 0.25, 0.0625, 0.6875, 0.0625, 0.75, 0.0, 0.75, 0.0, 0.6875, 0.8125, 0.875, 0.875, 0.875, 0.875, 0.875, 0.8125, 0.875, 1.0, 0.375, 1.0, 0.4375, 0.9375, 0.4375, 0.9375, 0.375, 1.0, 0.8125, 1.0, 0.875, 0.9375, 0.875, 0.9375, 0.8125, 1.0, 0.3125, 1.0, 0.375, 0.9375, 0.375, 0.9375, 0.3125, 1.0, 0.75, 1.0, 0.8125, 0.9375, 0.8125, 0.9375, 0.75, 1.0, 0.25, 1.0, 0.3125, 0.9375, 0.3125, 0.9375, 0.25, 1.0, 0.6875, 1.0, 0.75, 0.9375, 0.75, 0.9375, 0.6875, 1.0, 0.1875, 1.0, 0.25, 0.9375, 0.25, 0.9375, 0.1875, 1.0, 0.625, 1.0, 0.6875, 0.9375, 0.6875, 0.9375, 0.625, 1.0, 0.125, 1.0, 0.1875, 0.9375, 0.1875, 0.9375, 0.125, 1.0, 0.5625, 1.0, 0.625, 0.9375, 0.625, 0.9375, 0.5625, 1.0, 0.0625, 1.0, 0.125, 0.9375, 0.125, 0.9375, 0.0625, 1.0, 0.5, 1.0, 0.5625, 0.9375, 0.5625, 0.9375, 0.5, 0.375, 0.875, 0.4375, 0.875, 0.4375, 0.875, 0.375, 0.875, 0.9687, 0.0, 1.0, 0.0625, 0.9375, 0.0625, 1.0, 0.4375, 1.0, 0.5, 0.9375, 0.5, 0.9375, 0.4375, 0.9375, 0.625, 0.9375, 0.6875, 0.875, 0.6875, 0.875, 0.625, 0.9375, 0.125, 0.9375, 0.1875, 0.875, 0.1875, 0.875, 0.125, 0.9375, 0.5625, 0.9375, 0.625, 0.875, 0.625, 0.875, 0.5625, 0.9375, 0.0625, 0.9375, 0.125, 0.875, 0.125, 0.875, 0.0625, 0.9375, 0.5, 0.9375, 0.5625, 0.875, 0.5625, 0.875, 0.5, 0.875, 0.875, 0.9375, 0.875, 0.9375, 0.875, 0.875, 0.875, 0.9062, 0.0, 0.9375, 0.0625, 0.875, 0.0625, 0.9375, 0.4375, 0.9375, 0.5, 0.875, 0.5, 0.875, 0.4375, 0.625, 0.875, 0.6875, 0.875, 0.6875, 0.875, 0.625, 0.875, 0.9375, 0.375, 0.9375, 0.4375, 0.875, 0.4375, 0.875, 0.375, 0.9375, 0.8125, 0.9375, 0.875, 0.875, 0.875, 0.875, 0.8125, 0.9375, 0.3125, 0.9375, 0.375, 0.875, 0.375, 0.875, 0.3125, 0.9375, 0.75, 0.9375, 0.8125, 0.875, 0.8125, 0.875, 0.75, 0.9375, 0.25, 0.9375, 0.3125, 0.875, 0.3125, 0.875, 0.25, 0.9375, 0.6875, 0.9375, 0.75, 0.875, 0.75, 0.875, 0.6875, 0.9375, 0.1875, 0.9375, 0.25, 0.875, 0.25, 0.875, 0.1875, 0.875, 0.375, 0.875, 0.4375, 0.8125, 0.4375, 0.8125, 0.375, 0.875, 0.8125, 0.875, 0.875, 0.8125, 0.875, 0.8125, 0.8125, 0.875, 0.3125, 0.875, 0.375, 0.8125, 0.375, 0.8125, 0.3125, 0.875, 0.75, 0.875, 0.8125, 0.8125, 0.8125, 0.8125, 0.75, 0.875, 0.25, 0.875, 0.3125, 0.8125, 0.3125, 0.8125, 0.25, 0.875, 0.6875, 0.875, 0.75, 0.8125, 0.75, 0.8125, 0.6875, 0.875, 0.1875, 0.875, 0.25, 0.8125, 0.25, 0.8125, 0.1875, 0.875, 0.625, 0.875, 0.6875, 0.8125, 0.6875, 0.8125, 0.625, 0.875, 0.125, 0.875, 0.1875, 0.8125, 0.1875, 0.8125, 0.125, 0.875, 0.5625, 0.875, 0.625, 0.8125, 0.625, 0.8125, 0.5625, 0.875, 0.0625, 0.875, 0.125, 0.8125, 0.125, 0.8125, 0.0625, 0.875, 0.5, 0.875, 0.5625, 0.8125, 0.5625, 0.8125, 0.5, 0.3125, 0.875, 0.375, 0.875, 0.375, 0.875, 0.3125, 0.875, 0.8437, 0.0, 0.875, 0.0625, 0.8125, 0.0625, 0.875, 0.4375, 0.875, 0.5, 0.8125, 0.5, 0.8125, 0.4375, 0.9375, 0.875, 1.0, 0.875, 1.0, 0.875, 0.9375, 0.875, 0.8125, 0.125, 0.8125, 0.1875, 0.75, 0.1875, 0.75, 0.125, 0.8125, 0.5625, 0.8125, 0.625, 0.75, 0.625, 0.75, 0.5625, 0.8125, 0.0625, 0.8125, 0.125, 0.75, 0.125, 0.75, 0.0625, 0.8125, 0.5, 0.8125, 0.5625, 0.75, 0.5625, 0.75, 0.5, 0.25, 0.875, 0.3125, 0.875, 0.3125, 0.875, 0.25, 0.875, 0.7812, 0.0, 0.8125, 0.0625, 0.75, 0.0625, 0.8125, 0.4375, 0.8125, 0.5, 0.75, 0.5, 0.75, 0.4375, 0.1875, 0.875, 0.25, 0.875, 0.25, 0.875, 0.1875, 0.875, 0.8125, 0.375, 0.8125, 0.4375, 0.75, 0.4375, 0.75, 0.375, 0.8125, 0.8125, 0.8125, 0.875, 0.75, 0.875, 0.75, 0.8125, 0.8125, 0.3125, 0.8125, 0.375, 0.75, 0.375, 0.75, 0.3125, 0.8125, 0.75, 0.8125, 0.8125, 0.75, 0.8125, 0.75, 0.75, 0.8125, 0.25, 0.8125, 0.3125, 0.75, 0.3125, 0.75, 0.25, 0.8125, 0.6875, 0.8125, 0.75, 0.75, 0.75, 0.75, 0.6875, 0.8125, 0.1875, 0.8125, 0.25, 0.75, 0.25, 0.75, 0.1875, 0.8125, 0.625, 0.8125, 0.6875, 0.75, 0.6875, 0.75, 0.625, 0.25, 0.9375, 0.3125, 0.9375, 0.3125, 0.9375, 0.25, 0.9375, 0.75, 0.875, 0.75, 0.9375, 0.6875, 0.9375, 0.6875, 0.875, 0.5625, 0.9375, 0.625, 0.9375, 0.625, 0.9375, 0.5625, 0.9375, 0.6875, 0.875, 0.6875, 0.9375, 0.625, 0.9375, 0.625, 0.875, 0.125, 0.9375, 0.1875, 0.9375, 0.1875, 0.9375, 0.125, 0.9375, 0.625, 0.875, 0.625, 0.9375, 0.5625, 0.9375, 0.5625, 0.875, 0.4375, 0.9375, 0.5, 0.9375, 0.5, 0.9375, 0.4375, 0.9375, 0.5625, 0.875, 0.5625, 0.9375, 0.5, 0.9375, 0.5, 0.875, 0.0, 0.9375, 0.0625, 0.9375, 0.0625, 0.9375, 0.0, 0.9375, 0.5, 0.875, 0.5, 0.9375, 0.4375, 0.9375, 0.4375, 0.875, 0.625, 0.9375, 0.6875, 0.9375, 0.6875, 0.9375, 0.625, 0.9375, 0.4375, 0.875, 0.4375, 0.9375, 0.375, 0.9375, 0.375, 0.875, 0.3125, 0.9375, 0.375, 0.9375, 0.375, 0.9375, 0.3125, 0.9375, 0.375, 0.875, 0.375, 0.9375, 0.3125, 0.9375, 0.3125, 0.875, 0.875, 0.9375, 0.9375, 0.9375, 0.9375, 0.9375, 0.875, 0.9375, 0.3125, 0.875, 0.3125, 0.9375, 0.25, 0.9375, 0.25, 0.875, 0.5, 0.9375, 0.5625, 0.9375, 0.5625, 0.9375, 0.5, 0.9375, 0.25, 0.875, 0.25, 0.9375, 0.1875, 0.9375, 0.1875, 0.875, 0.1875, 0.9375, 0.25, 0.9375, 0.25, 0.9375, 0.1875, 0.9375, 0.1875, 0.875, 0.1875, 0.9375, 0.125, 0.9375, 0.125, 0.875, 0.125, 0.875, 0.125, 0.9375, 0.0625, 0.9375, 0.0625, 0.875, 0.0625, 0.9375, 0.125, 0.9375, 0.125, 0.9375, 0.0625, 0.9375, 0.9375, 0.9375, 1.0, 0.9375, 1.0, 0.9375, 0.9375, 0.9375, 0.0625, 0.875, 0.0625, 0.9375, 0.0, 0.9375, 0.0, 0.875, 1.0, 0.875, 1.0, 0.9375, 0.9375, 0.9375, 0.9375, 0.875, 0.75, 0.9375, 0.8125, 0.9375, 0.8125, 0.9375, 0.75, 0.9375, 0.375, 0.9375, 0.4375, 0.9375, 0.4375, 0.9375, 0.375, 0.9375, 0.9375, 0.875, 0.9375, 0.9375, 0.875, 0.9375, 0.875, 0.875, 0.6875, 0.9375, 0.75, 0.9375, 0.75, 0.9375, 0.6875, 0.9375, 0.875, 0.875, 0.875, 0.9375, 0.8125, 0.9375, 0.8125, 0.875, 0.8125, 0.9375, 0.875, 0.9375, 0.875, 0.9375, 0.8125, 0.9375, 0.8125, 0.875, 0.8125, 0.9375, 0.75, 0.9375, 0.75, 0.875, 0.75, 0.9375, 0.7188, 1.0, 0.6875, 0.9375, 0.6875, 0.9375, 0.6562, 1.0, 0.625, 0.9375, 0.625, 0.9375, 0.5938, 1.0, 0.5625, 0.9375, 0.5625, 0.9375, 0.5312, 1.0, 0.5, 0.9375, 0.5, 0.9375, 0.4687, 1.0, 0.4375, 0.9375, 0.4375, 0.9375, 0.4062, 1.0, 0.375, 0.9375, 0.375, 0.9375, 0.3437, 1.0, 0.3125, 0.9375, 0.3125, 0.9375, 0.2812, 1.0, 0.25, 0.9375, 0.25, 0.9375, 0.2187, 1.0, 0.1875, 0.9375, 0.1875, 0.9375, 0.1562, 1.0, 0.125, 0.9375, 0.125, 0.9375, 0.09375, 1.0, 0.0625, 0.9375, 0.0625, 0.9375, 0.03125, 1.0, 0.0, 0.9375, 1.0, 0.9375, 0.9687, 1.0, 0.9375, 0.9375, 0.9375, 0.9375, 0.9062, 1.0, 0.875, 0.9375, 0.875, 0.9375, 0.8437, 1.0, 0.8125, 0.9375, 0.8125, 0.9375, 0.7812, 1.0, 0.75, 0.9375])
me_sphere_001.materials.append(mat_material)
me_sphere_001.materials.append(mat_material_001)
me_sphere_001.materials.append(mat_material_002)
me_sphere_001.update()

# ---- objects
ob_light = bpy.data.objects.new('Light', light_light)
ob_camera = bpy.data.objects.new('Camera', cam_camera)
ob_sphere_001 = bpy.data.objects.new('Sphere.001', me_sphere_001)

# ---- transforms, parenting, visibility, modifiers, constraints
ob_light.location = (4.076, 1.005, 5.904)
ob_light.rotation_euler = (0.6503, 0.05522, 1.866)
ob_light.lock_rotations_4d = False
ob_light.empty_display_type = 'ARROWS'
ob_light.color = (0.0, 0.0, 0.0, 0.0)
ob_light.lineart.crease_threshold = 0.0
ob_camera.location = (7.359, -6.926, 4.958)
ob_camera.rotation_euler = (1.109, 0.0, 0.8149)
ob_camera.lock_rotations_4d = False
ob_camera.empty_display_type = 'ARROWS'
ob_camera.color = (0.0, 0.0, 0.0, 0.0)
ob_camera.display_type = 'WIRE'
ob_camera.lineart.crease_threshold = 0.0
ob_sphere_001.location = (0.0, 0.0, 0.0)
ob_sphere_001.rotation_euler = (0.0, -0.0, 0.384)
ob_sphere_001.scale = (0.5382, 0.5382, 0.5382)

# ---- collection membership
col_collection.objects.link(ob_light)
col_collection.objects.link(ob_camera)
col_collection.objects.link(ob_sphere_001)

# ---- scene / render settings (as saved in the file)
scene.camera = ob_camera
scene.frame_start = 1; scene.frame_end = 250; scene.frame_set(1)
scene.render.engine = 'BLENDER_EEVEE_NEXT'
bpy.context.view_layer.update()
